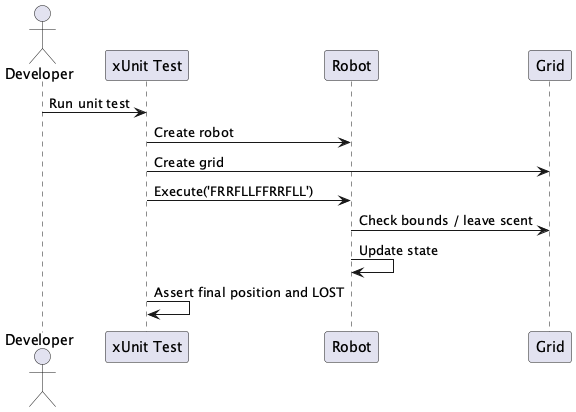

The diagram above was rendered by PlantUML. Its source (embedded in the PNG):
@startuml
actor Developer
participant "xUnit Test" as Test
participant "Robot" as Robot
participant "Grid" as Grid

Developer -> Test : Run unit test
Test -> Robot : Create robot
Test -> Grid : Create grid
Test -> Robot : Execute('FRRFLLFFRRFLL')
Robot -> Grid : Check bounds / leave scent
Robot -> Robot : Update state
Test -> Test : Assert final position and LOST
@enduml